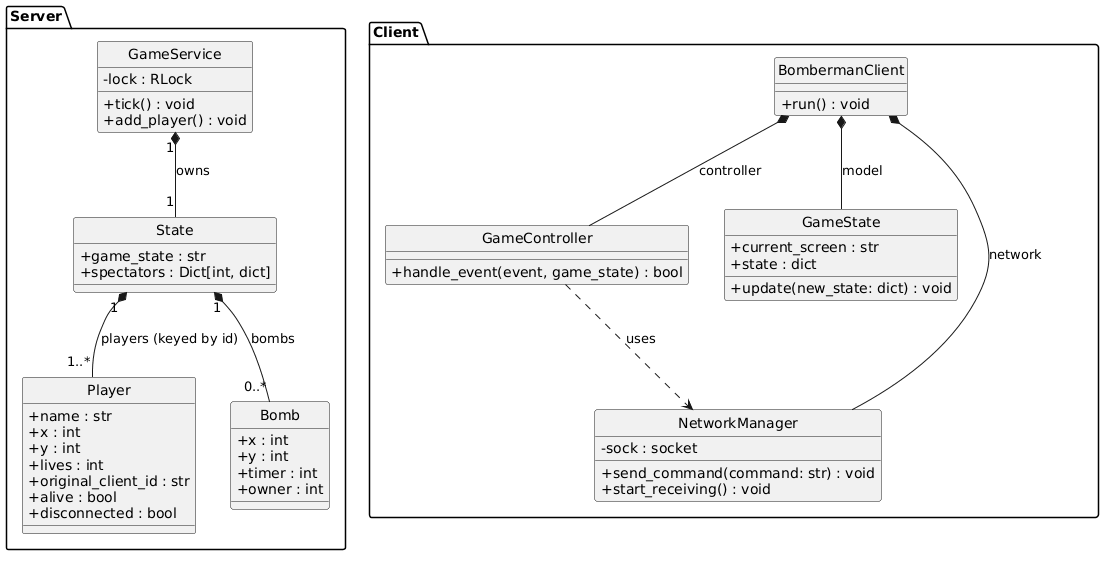

The diagram above was rendered by PlantUML. Its source (embedded in the PNG):
@startuml
hide circle
skinparam classAttributeIconSize 0

package "Server" {
  class GameService {
    -lock : RLock
    +tick() : void
    +add_player() : void
  }

  class State {
    +game_state : str
    +spectators : Dict[int, dict]
  }

  class Player {
    +name : str
    +x : int
    +y : int
    +lives : int
    +original_client_id : str
    +alive : bool
    +disconnected : bool
  }

  class Bomb {
    +x : int
    +y : int
    +timer : int
    +owner : int
  }

  GameService "1" *-- "1" State : owns
  State "1" *-- "1..*" Player : players (keyed by id)
  State "1" *-- "0..*" Bomb : bombs
}

package "Client" {
  class BombermanClient {
    +run() : void
  }

  class GameController {
    +handle_event(event, game_state) : bool
  }

  class GameState {
    +current_screen : str
    +state : dict
    +update(new_state: dict) : void
  }

  class NetworkManager {
    -sock : socket
    +send_command(command: str) : void
    +start_receiving() : void
  }

  BombermanClient *-- GameState : model
  BombermanClient *-- GameController : controller
  BombermanClient *-- NetworkManager : network
  GameController ..> NetworkManager : uses
}
@enduml